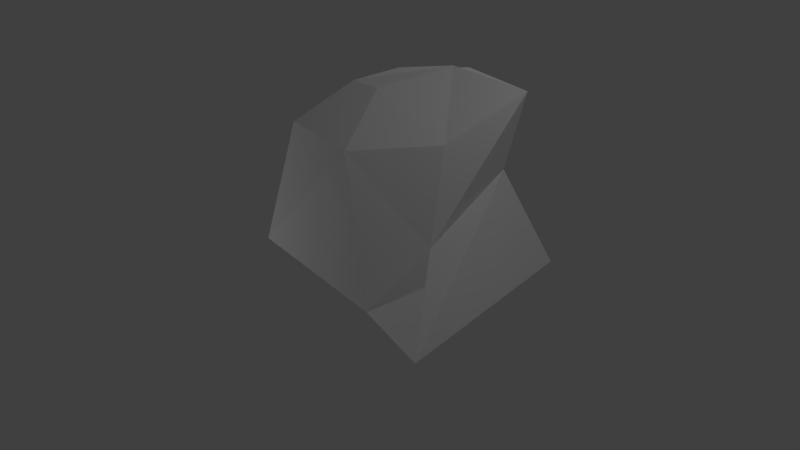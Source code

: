 # Source: Rock1.blend  (saved by Blender 2.77.0; exported with 4.5.12 LTS)
import bpy
from mathutils import Matrix  # noqa: F401  (used for matrix-valued properties, if any)

bpy.ops.wm.read_factory_settings(use_empty=True)
scene = bpy.context.scene
scene.name = 'Scene'

# ---- collections
col_collection_1 = bpy.data.collections.new('Collection 1'); scene.collection.children.link(col_collection_1)

# ---- world
world_world = bpy.data.worlds.new('World'); scene.world = world_world
world_world.color = (0.05088, 0.05088, 0.05088)
world_world.use_sun_shadow = False
world_world.sun_shadow_jitter_overblur = 0.0
world_world.cycles.sampling_method = 'MANUAL'

# ---- cameras
cam_camera = bpy.data.cameras.new('Camera')
cam_camera.clip_end = 100.0
cam_camera.lens = 35.0
cam_camera.sensor_width = 32.0
cam_camera.sensor_height = 18.0
cam_camera.ortho_scale = 7.314
cam_camera.dof.focus_distance = 0.0
cam_camera.dof.aperture_fstop = 128.0

# ---- lights
light_point_001 = bpy.data.lights.new('Point.001', 'POINT')
light_point_001.transmission_factor = 0.0
light_point_001.energy = 100.0
light_point_001.shadow_buffer_clip_start = 0.5
light_point_001.shadow_soft_size = 0.1
light_point_001.shadow_maximum_resolution = 0.006
light_point_001.use_absolute_resolution = True
light_point = bpy.data.lights.new('Point', 'POINT')
light_point.transmission_factor = 0.0
light_point.energy = 100.0
light_point.shadow_buffer_clip_start = 0.5
light_point.shadow_soft_size = 0.1
light_point.shadow_maximum_resolution = 0.006
light_point.use_absolute_resolution = True
light_lamp = bpy.data.lights.new('Lamp', 'POINT')
light_lamp.transmission_factor = 0.0
light_lamp.cutoff_distance = 30.0
light_lamp.energy = 100.0
light_lamp.shadow_buffer_clip_start = 1.001
light_lamp.shadow_soft_size = 0.1
light_lamp.shadow_maximum_resolution = 0.006
light_lamp.use_absolute_resolution = True

# ---- meshes
me_plane = bpy.data.meshes.new('Plane')
me_plane.from_pydata([(0.2111, 1.508, 2.191), (1.355, 1.256, 2.192), (1.067, 0.1781, 1.737), (0.3731, 1.036, 2.347), (0.02403, 0.1064, 2.192), (-0.3475, 0.05363, 2.222), (-0.4259, 0.8719, 2.192), (-0.2475, 1.963, 1.529), (1.046, 1.258, 1.119), (1.243, -0.2226, 0.6259), (0.3564, -0.7007, 1.713), (-0.647, -0.6452, 1.803), (-0.9994, 0.9997, 1.713), (-0.4094, 1.254, -0.000305), (1.71, 1.465, 0.0003346), (2.097, -1.297, 0.003744), (1.185, 1.164, 0.0), (-1.0, 1.0, 0.0), (1.0, -1.0, 0.005219), (-1.324, -0.7045, 0.0)], [], [(11, 10, 4, 5), (8, 7, 0, 1), (12, 11, 5, 6), (6, 3, 1, 0), (3, 4, 2, 1), (5, 4, 3, 6), (17, 19, 11, 12), (15, 14, 8, 9), (18, 15, 9, 10), (13, 17, 12, 7), (19, 18, 10, 11), (14, 13, 7, 8), (7, 12, 6, 0), (10, 9, 2, 4), (9, 8, 1, 2), (17, 13, 14, 16), (16, 14, 15, 18), (19, 17, 16, 18)])
_uv = me_plane.uv_layers.new(name='UVMap')
_uv.uv.foreach_set('vector', [0.2375, 0.5291, 0.1915, 0.3504, 0.317, 0.3881, 0.3251, 0.4423, 0.4456, 0.1021, 0.5644, 0.3399, 0.4476, 0.3133, 0.3963, 0.2443, 0.4631, 0.5291, 0.2375, 0.5291, 0.3251, 0.4423, 0.413, 0.4208, 0.413, 0.4208, 0.3988, 0.32, 0.3963, 0.2443, 0.4476, 0.3133, 0.3988, 0.32, 0.317, 0.3881, 0.304, 0.2308, 0.3963, 0.2443, 0.3251, 0.4423, 0.317, 0.3881, 0.3988, 0.32, 0.413, 0.4208, 0.04771, 0.7885, 0.04771, 0.5391, 0.1684, 0.6566, 0.1539, 0.71, 0.4208, 0.5341, 0.3211, 0.8689, 0.2378, 0.7629, 0.2977, 0.6448, 0.2998, 0.5155, 0.4208, 0.5341, 0.2977, 0.6448, 0.2093, 0.6397, 0.08928, 0.8597, 0.04771, 0.7885, 0.1539, 0.71, 0.1753, 0.7379, 0.04771, 0.5391, 0.2998, 0.5155, 0.2093, 0.6397, 0.1684, 0.6566, 0.3211, 0.8689, 0.08928, 0.8597, 0.1753, 0.7379, 0.2378, 0.7629, 0.5644, 0.3399, 0.4631, 0.5291, 0.413, 0.4208, 0.4476, 0.3133, 0.1915, 0.3504, 0.2038, 0.07129, 0.304, 0.2308, 0.317, 0.3881, 0.2038, 0.07129, 0.4456, 0.1021, 0.3963, 0.2443, 0.304, 0.2308, 0.669, 0.0403, 0.7388, 0.01263, 0.981, 0.01376, 0.9182, 0.04915, 0.9182, 0.04915, 0.981, 0.01376, 0.9925, 0.4147, 0.8719, 0.3561, 0.6124, 0.2794, 0.669, 0.0403, 0.9182, 0.04915, 0.8719, 0.3561])
me_plane.use_remesh_preserve_volume = False
me_plane.use_remesh_preserve_attributes = False
me_plane.use_mirror_vertex_groups = False
me_plane.update()

# ---- objects
ob_point_001 = bpy.data.objects.new('Point.001', light_point_001)
ob_point = bpy.data.objects.new('Point', light_point)
ob_plane = bpy.data.objects.new('Plane', me_plane)
ob_lamp = bpy.data.objects.new('Lamp', light_lamp)
ob_camera = bpy.data.objects.new('Camera', cam_camera)

# ---- transforms, parenting, visibility, modifiers, constraints
ob_point_001.location = (-1.516, 5.191, 3.634)
ob_point_001.lineart.crease_threshold = 0.0
ob_point.location = (-5.032, -3.626, 0.5683)
ob_point.lineart.crease_threshold = 0.0
ob_plane.location = (0.0, 0.0, 0.0)
ob_plane.lineart.crease_threshold = 0.0
ob_lamp.location = (4.076, 1.005, 5.904)
ob_lamp.rotation_euler = (0.6503, 0.05522, 1.866)
ob_lamp.lock_rotations_4d = False
ob_lamp.empty_display_type = 'ARROWS'
ob_lamp.color = (0.0, 0.0, 0.0, 0.0)
ob_lamp.lineart.crease_threshold = 0.0
ob_camera.location = (7.481, -6.508, 5.344)
ob_camera.rotation_euler = (1.109, 0.01082, 0.8149)
ob_camera.lock_rotations_4d = False
ob_camera.empty_display_type = 'ARROWS'
ob_camera.color = (0.0, 0.0, 0.0, 0.0)
ob_camera.display_type = 'WIRE'
ob_camera.lineart.crease_threshold = 0.0

# ---- collection membership
col_collection_1.objects.link(ob_point_001)
col_collection_1.objects.link(ob_point)
col_collection_1.objects.link(ob_plane)
col_collection_1.objects.link(ob_lamp)
col_collection_1.objects.link(ob_camera)

# ---- scene / render settings (as saved in the file)
scene.camera = ob_camera
scene.frame_start = 1; scene.frame_end = 250; scene.frame_set(0)
scene.render.engine = 'BLENDER_EEVEE_NEXT'
scene.render.resolution_percentage = 50
scene.render.dither_intensity = 0.0
scene.cycles.use_denoising = False
scene.cycles.samples = 128
scene.cycles.sampling_pattern = 'TABULATED_SOBOL'
scene.cycles.light_sampling_threshold = 0.0
scene.cycles.use_adaptive_sampling = False
scene.cycles.use_light_tree = False
scene.cycles.blur_glossy = 0.0
scene.cycles.sample_clamp_indirect = 0.0
scene.view_settings.view_transform = 'Standard'
bpy.context.view_layer.update()

